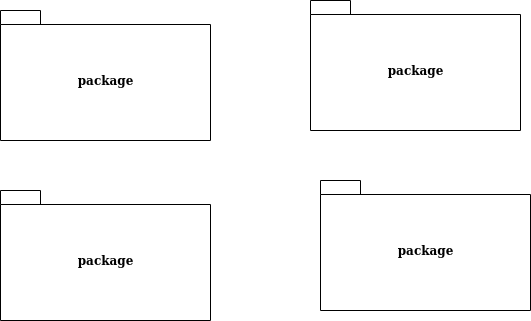

The diagram above was exported from draw.io. Its source (the exported page's mxGraphModel, read from the mxfile embedded in the PNG):
<mxGraphModel dx="1028" dy="613" grid="1" gridSize="10" guides="1" tooltips="1" connect="1" arrows="1" fold="1" page="1" pageScale="1" pageWidth="827" pageHeight="1169" background="none" math="0" shadow="0">
  <root>
    <mxCell id="0" />
    <mxCell id="1" parent="0" />
    <mxCell id="TcLIeNPHp_eZckoQM1Yt-1" value="package" style="shape=folder;fontStyle=1;spacingTop=10;tabWidth=40;tabHeight=14;tabPosition=left;html=1;" parent="1" vertex="1">
      <mxGeometry x="70" y="90" width="210" height="130" as="geometry" />
    </mxCell>
    <mxCell id="TcLIeNPHp_eZckoQM1Yt-2" value="package" style="shape=folder;fontStyle=1;spacingTop=10;tabWidth=40;tabHeight=14;tabPosition=left;html=1;" parent="1" vertex="1">
      <mxGeometry x="390" y="260" width="210" height="130" as="geometry" />
    </mxCell>
    <mxCell id="TcLIeNPHp_eZckoQM1Yt-3" value="package" style="shape=folder;fontStyle=1;spacingTop=10;tabWidth=40;tabHeight=14;tabPosition=left;html=1;" parent="1" vertex="1">
      <mxGeometry x="70" y="270" width="210" height="130" as="geometry" />
    </mxCell>
    <mxCell id="TcLIeNPHp_eZckoQM1Yt-4" value="package" style="shape=folder;fontStyle=1;spacingTop=10;tabWidth=40;tabHeight=14;tabPosition=left;html=1;" parent="1" vertex="1">
      <mxGeometry x="380" y="80" width="210" height="130" as="geometry" />
    </mxCell>
  </root>
</mxGraphModel>